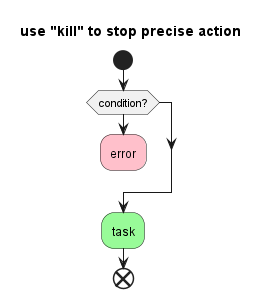

The diagram above was rendered by PlantUML. Its source (embedded in the PNG):
@startuml
title use "kill" to stop precise action
start
if (condition?) then
    #pink:error;
    kill
endif
#palegreen:task;
' stop
end
@enduml